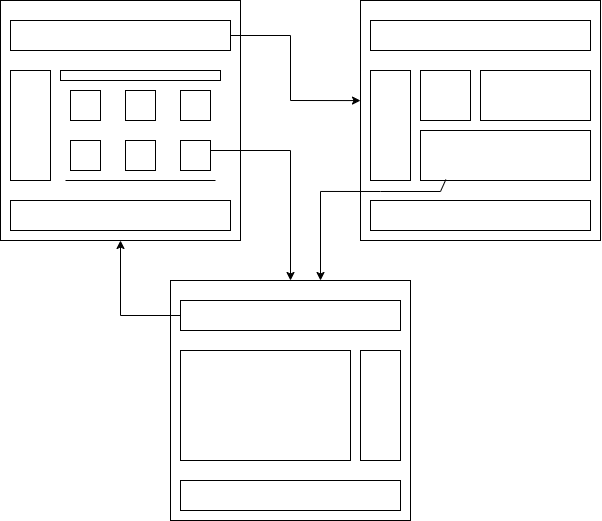

The diagram above was exported from draw.io. Its source (the exported page's mxGraphModel, read from the mxfile embedded in the PNG):
<mxGraphModel dx="978" dy="482" grid="1" gridSize="10" guides="1" tooltips="1" connect="1" arrows="1" fold="1" page="1" pageScale="1" pageWidth="850" pageHeight="1100" math="0" shadow="0">
  <root>
    <mxCell id="0" />
    <mxCell id="1" parent="0" />
    <mxCell id="vVo_GnPVLjepMhWohwJN-1" value="" style="whiteSpace=wrap;html=1;aspect=fixed;" parent="1" vertex="1">
      <mxGeometry x="80" y="40" width="240" height="240" as="geometry" />
    </mxCell>
    <mxCell id="vVo_GnPVLjepMhWohwJN-2" value="" style="whiteSpace=wrap;html=1;aspect=fixed;" parent="1" vertex="1">
      <mxGeometry x="440" y="40" width="240" height="240" as="geometry" />
    </mxCell>
    <mxCell id="vVo_GnPVLjepMhWohwJN-3" value="" style="whiteSpace=wrap;html=1;aspect=fixed;" parent="1" vertex="1">
      <mxGeometry x="250" y="320" width="240" height="240" as="geometry" />
    </mxCell>
    <mxCell id="vVo_GnPVLjepMhWohwJN-4" value="" style="rounded=0;whiteSpace=wrap;html=1;" parent="1" vertex="1">
      <mxGeometry x="90" y="60" width="220" height="30" as="geometry" />
    </mxCell>
    <mxCell id="vVo_GnPVLjepMhWohwJN-5" value="" style="rounded=0;whiteSpace=wrap;html=1;" parent="1" vertex="1">
      <mxGeometry x="260" y="340" width="220" height="30" as="geometry" />
    </mxCell>
    <mxCell id="vVo_GnPVLjepMhWohwJN-8" value="" style="rounded=0;whiteSpace=wrap;html=1;" parent="1" vertex="1">
      <mxGeometry x="450" y="60" width="220" height="30" as="geometry" />
    </mxCell>
    <mxCell id="vVo_GnPVLjepMhWohwJN-9" value="" style="rounded=0;whiteSpace=wrap;html=1;" parent="1" vertex="1">
      <mxGeometry x="90" y="240" width="220" height="30" as="geometry" />
    </mxCell>
    <mxCell id="vVo_GnPVLjepMhWohwJN-10" value="" style="rounded=0;whiteSpace=wrap;html=1;" parent="1" vertex="1">
      <mxGeometry x="450" y="240" width="220" height="30" as="geometry" />
    </mxCell>
    <mxCell id="vVo_GnPVLjepMhWohwJN-11" value="" style="rounded=0;whiteSpace=wrap;html=1;" parent="1" vertex="1">
      <mxGeometry x="260" y="520" width="220" height="30" as="geometry" />
    </mxCell>
    <mxCell id="xLs9clQ6aegDljpWuYLM-3" value="" style="rounded=0;whiteSpace=wrap;html=1;" parent="1" vertex="1">
      <mxGeometry x="90" y="110" width="40" height="110" as="geometry" />
    </mxCell>
    <mxCell id="xLs9clQ6aegDljpWuYLM-5" value="" style="rounded=0;whiteSpace=wrap;html=1;" parent="1" vertex="1">
      <mxGeometry x="450" y="110" width="40" height="110" as="geometry" />
    </mxCell>
    <mxCell id="xLs9clQ6aegDljpWuYLM-7" value="" style="rounded=0;whiteSpace=wrap;html=1;" parent="1" vertex="1">
      <mxGeometry x="440" y="390" width="40" height="110" as="geometry" />
    </mxCell>
    <mxCell id="xLs9clQ6aegDljpWuYLM-8" value="" style="rounded=0;whiteSpace=wrap;html=1;" parent="1" vertex="1">
      <mxGeometry x="260" y="390" width="170" height="110" as="geometry" />
    </mxCell>
    <mxCell id="xLs9clQ6aegDljpWuYLM-9" value="" style="rounded=0;whiteSpace=wrap;html=1;" parent="1" vertex="1">
      <mxGeometry x="140" y="110" width="160" height="10" as="geometry" />
    </mxCell>
    <mxCell id="xLs9clQ6aegDljpWuYLM-10" value="" style="whiteSpace=wrap;html=1;aspect=fixed;" parent="1" vertex="1">
      <mxGeometry x="150" y="130" width="30" height="30" as="geometry" />
    </mxCell>
    <mxCell id="xLs9clQ6aegDljpWuYLM-11" value="" style="whiteSpace=wrap;html=1;aspect=fixed;" parent="1" vertex="1">
      <mxGeometry x="205" y="130" width="30" height="30" as="geometry" />
    </mxCell>
    <mxCell id="xLs9clQ6aegDljpWuYLM-12" value="" style="whiteSpace=wrap;html=1;aspect=fixed;" parent="1" vertex="1">
      <mxGeometry x="260" y="130" width="30" height="30" as="geometry" />
    </mxCell>
    <mxCell id="xLs9clQ6aegDljpWuYLM-13" value="" style="whiteSpace=wrap;html=1;aspect=fixed;" parent="1" vertex="1">
      <mxGeometry x="150" y="180" width="30" height="30" as="geometry" />
    </mxCell>
    <mxCell id="xLs9clQ6aegDljpWuYLM-14" value="" style="whiteSpace=wrap;html=1;aspect=fixed;" parent="1" vertex="1">
      <mxGeometry x="205" y="180" width="30" height="30" as="geometry" />
    </mxCell>
    <mxCell id="xLs9clQ6aegDljpWuYLM-15" value="" style="whiteSpace=wrap;html=1;aspect=fixed;" parent="1" vertex="1">
      <mxGeometry x="260" y="180" width="30" height="30" as="geometry" />
    </mxCell>
    <mxCell id="xLs9clQ6aegDljpWuYLM-17" value="" style="endArrow=none;html=1;rounded=0;" parent="1" edge="1">
      <mxGeometry width="50" height="50" relative="1" as="geometry">
        <mxPoint x="145" y="220" as="sourcePoint" />
        <mxPoint x="295" y="220" as="targetPoint" />
      </mxGeometry>
    </mxCell>
    <mxCell id="xLs9clQ6aegDljpWuYLM-18" value="" style="whiteSpace=wrap;html=1;aspect=fixed;" parent="1" vertex="1">
      <mxGeometry x="500" y="110" width="50" height="50" as="geometry" />
    </mxCell>
    <mxCell id="xLs9clQ6aegDljpWuYLM-19" value="" style="rounded=0;whiteSpace=wrap;html=1;" parent="1" vertex="1">
      <mxGeometry x="560" y="110" width="110" height="50" as="geometry" />
    </mxCell>
    <mxCell id="xLs9clQ6aegDljpWuYLM-20" value="" style="rounded=0;whiteSpace=wrap;html=1;" parent="1" vertex="1">
      <mxGeometry x="500" y="170" width="170" height="50" as="geometry" />
    </mxCell>
    <mxCell id="xLs9clQ6aegDljpWuYLM-21" value="" style="endArrow=classic;html=1;rounded=0;" parent="1" edge="1">
      <mxGeometry width="50" height="50" relative="1" as="geometry">
        <mxPoint x="290" y="190" as="sourcePoint" />
        <mxPoint x="370" y="320" as="targetPoint" />
        <Array as="points">
          <mxPoint x="370" y="190" />
        </Array>
      </mxGeometry>
    </mxCell>
    <mxCell id="xLs9clQ6aegDljpWuYLM-22" value="" style="endArrow=classic;html=1;rounded=0;exitX=1;exitY=0.5;exitDx=0;exitDy=0;entryX=0;entryY=0.417;entryDx=0;entryDy=0;entryPerimeter=0;" parent="1" source="vVo_GnPVLjepMhWohwJN-4" target="vVo_GnPVLjepMhWohwJN-2" edge="1">
      <mxGeometry width="50" height="50" relative="1" as="geometry">
        <mxPoint x="410" y="60" as="sourcePoint" />
        <mxPoint x="430" y="110" as="targetPoint" />
        <Array as="points">
          <mxPoint x="370" y="75" />
          <mxPoint x="370" y="140" />
        </Array>
      </mxGeometry>
    </mxCell>
    <mxCell id="xLs9clQ6aegDljpWuYLM-23" value="" style="endArrow=classic;html=1;rounded=0;exitX=0.149;exitY=0.982;exitDx=0;exitDy=0;exitPerimeter=0;" parent="1" source="xLs9clQ6aegDljpWuYLM-20" edge="1">
      <mxGeometry width="50" height="50" relative="1" as="geometry">
        <mxPoint x="514.2800000000002" y="223.41000000000017" as="sourcePoint" />
        <mxPoint x="400" y="320" as="targetPoint" />
        <Array as="points">
          <mxPoint x="520" y="231" />
          <mxPoint x="460" y="231" />
          <mxPoint x="400" y="230.96" />
        </Array>
      </mxGeometry>
    </mxCell>
    <mxCell id="xLs9clQ6aegDljpWuYLM-24" value="" style="endArrow=classic;html=1;rounded=0;exitX=0;exitY=0.5;exitDx=0;exitDy=0;" parent="1" source="vVo_GnPVLjepMhWohwJN-5" edge="1">
      <mxGeometry width="50" height="50" relative="1" as="geometry">
        <mxPoint x="140" y="360" as="sourcePoint" />
        <mxPoint x="200" y="280" as="targetPoint" />
        <Array as="points">
          <mxPoint x="200" y="355" />
        </Array>
      </mxGeometry>
    </mxCell>
  </root>
</mxGraphModel>